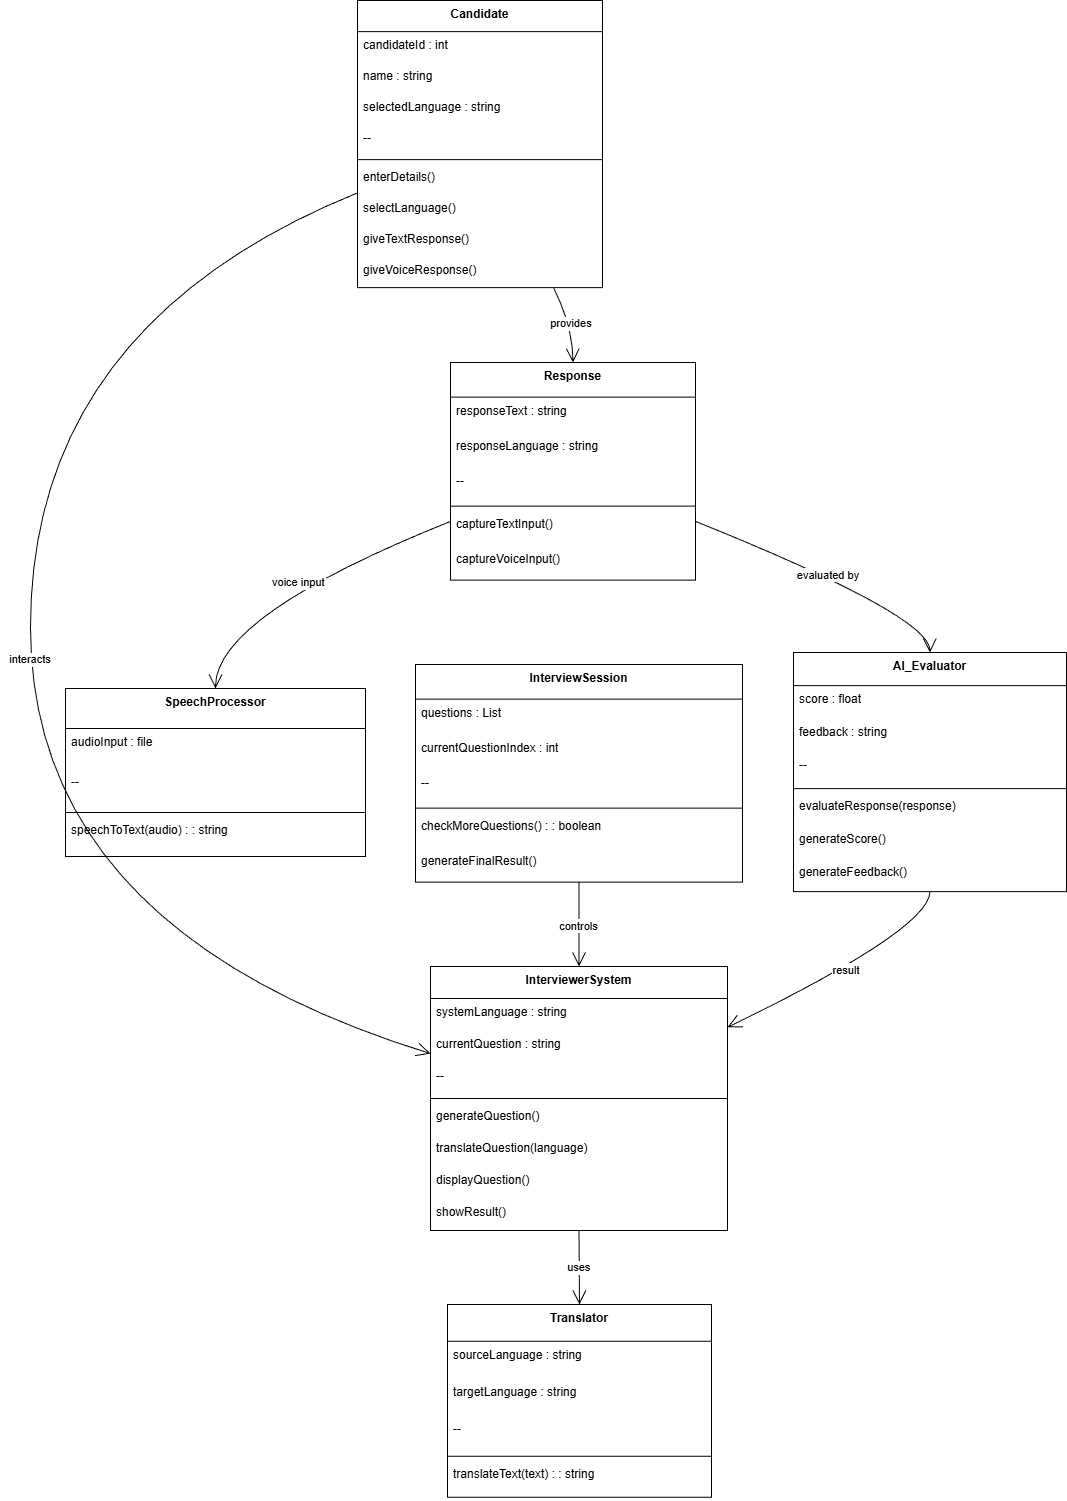

The diagram above was exported from draw.io. Its source (the exported page's mxGraphModel, read from the mxfile embedded in the PNG):
<mxGraphModel dx="3757" dy="1550" grid="1" gridSize="10" guides="1" tooltips="1" connect="1" arrows="1" fold="1" page="1" pageScale="1" pageWidth="850" pageHeight="1100" math="0" shadow="0">
  <root>
    <mxCell id="0" />
    <mxCell id="1" parent="0" />
    <mxCell id="Ll71_P6wbcYDrDlPtYJQ-9" parent="1" style="swimlane;fontStyle=1;align=center;verticalAlign=top;childLayout=stackLayout;horizontal=1;startSize=31.11111111111111;horizontalStack=0;resizeParent=1;resizeParentMax=0;resizeLast=0;collapsible=0;marginBottom=0;" value="Candidate" vertex="1">
      <mxGeometry height="287.1111111111111" width="245" x="347" y="20" as="geometry" />
    </mxCell>
    <mxCell id="Ll71_P6wbcYDrDlPtYJQ-10" parent="Ll71_P6wbcYDrDlPtYJQ-9" style="text;strokeColor=none;fillColor=none;align=left;verticalAlign=top;spacingLeft=4;spacingRight=4;overflow=hidden;rotatable=0;points=[[0,0.5],[1,0.5]];portConstraint=eastwest;" value="candidateId : int" vertex="1">
      <mxGeometry height="31" width="245" y="31.11111111111111" as="geometry" />
    </mxCell>
    <mxCell id="Ll71_P6wbcYDrDlPtYJQ-11" parent="Ll71_P6wbcYDrDlPtYJQ-9" style="text;strokeColor=none;fillColor=none;align=left;verticalAlign=top;spacingLeft=4;spacingRight=4;overflow=hidden;rotatable=0;points=[[0,0.5],[1,0.5]];portConstraint=eastwest;" value="name : string" vertex="1">
      <mxGeometry height="31" width="245" y="62.111111111111114" as="geometry" />
    </mxCell>
    <mxCell id="Ll71_P6wbcYDrDlPtYJQ-12" parent="Ll71_P6wbcYDrDlPtYJQ-9" style="text;strokeColor=none;fillColor=none;align=left;verticalAlign=top;spacingLeft=4;spacingRight=4;overflow=hidden;rotatable=0;points=[[0,0.5],[1,0.5]];portConstraint=eastwest;" value="selectedLanguage : string" vertex="1">
      <mxGeometry height="31" width="245" y="93.11111111111111" as="geometry" />
    </mxCell>
    <mxCell id="Ll71_P6wbcYDrDlPtYJQ-13" parent="Ll71_P6wbcYDrDlPtYJQ-9" style="text;strokeColor=none;fillColor=none;align=left;verticalAlign=top;spacingLeft=4;spacingRight=4;overflow=hidden;rotatable=0;points=[[0,0.5],[1,0.5]];portConstraint=eastwest;" value="--" vertex="1">
      <mxGeometry height="31" width="245" y="124.11111111111111" as="geometry" />
    </mxCell>
    <mxCell id="Ll71_P6wbcYDrDlPtYJQ-14" parent="Ll71_P6wbcYDrDlPtYJQ-9" style="line;strokeWidth=1;fillColor=none;align=left;verticalAlign=middle;spacingTop=-1;spacingLeft=3;spacingRight=3;rotatable=0;labelPosition=right;points=[];portConstraint=eastwest;strokeColor=inherit;" vertex="1">
      <mxGeometry height="8" width="245" y="155.11111111111111" as="geometry" />
    </mxCell>
    <mxCell id="Ll71_P6wbcYDrDlPtYJQ-15" parent="Ll71_P6wbcYDrDlPtYJQ-9" style="text;strokeColor=none;fillColor=none;align=left;verticalAlign=top;spacingLeft=4;spacingRight=4;overflow=hidden;rotatable=0;points=[[0,0.5],[1,0.5]];portConstraint=eastwest;" value="enterDetails()" vertex="1">
      <mxGeometry height="31" width="245" y="163.11111111111111" as="geometry" />
    </mxCell>
    <mxCell id="Ll71_P6wbcYDrDlPtYJQ-16" parent="Ll71_P6wbcYDrDlPtYJQ-9" style="text;strokeColor=none;fillColor=none;align=left;verticalAlign=top;spacingLeft=4;spacingRight=4;overflow=hidden;rotatable=0;points=[[0,0.5],[1,0.5]];portConstraint=eastwest;" value="selectLanguage()" vertex="1">
      <mxGeometry height="31" width="245" y="194.11111111111111" as="geometry" />
    </mxCell>
    <mxCell id="Ll71_P6wbcYDrDlPtYJQ-17" parent="Ll71_P6wbcYDrDlPtYJQ-9" style="text;strokeColor=none;fillColor=none;align=left;verticalAlign=top;spacingLeft=4;spacingRight=4;overflow=hidden;rotatable=0;points=[[0,0.5],[1,0.5]];portConstraint=eastwest;" value="giveTextResponse()" vertex="1">
      <mxGeometry height="31" width="245" y="225.11111111111111" as="geometry" />
    </mxCell>
    <mxCell id="Ll71_P6wbcYDrDlPtYJQ-18" parent="Ll71_P6wbcYDrDlPtYJQ-9" style="text;strokeColor=none;fillColor=none;align=left;verticalAlign=top;spacingLeft=4;spacingRight=4;overflow=hidden;rotatable=0;points=[[0,0.5],[1,0.5]];portConstraint=eastwest;" value="giveVoiceResponse()" vertex="1">
      <mxGeometry height="31" width="245" y="256.1111111111111" as="geometry" />
    </mxCell>
    <mxCell id="Ll71_P6wbcYDrDlPtYJQ-19" parent="1" style="swimlane;fontStyle=1;align=center;verticalAlign=top;childLayout=stackLayout;horizontal=1;startSize=32;horizontalStack=0;resizeParent=1;resizeParentMax=0;resizeLast=0;collapsible=0;marginBottom=0;" value="InterviewerSystem" vertex="1">
      <mxGeometry height="264" width="297" x="420" y="986" as="geometry" />
    </mxCell>
    <mxCell id="Ll71_P6wbcYDrDlPtYJQ-20" parent="Ll71_P6wbcYDrDlPtYJQ-19" style="text;strokeColor=none;fillColor=none;align=left;verticalAlign=top;spacingLeft=4;spacingRight=4;overflow=hidden;rotatable=0;points=[[0,0.5],[1,0.5]];portConstraint=eastwest;" value="systemLanguage : string" vertex="1">
      <mxGeometry height="32" width="297" y="32" as="geometry" />
    </mxCell>
    <mxCell id="Ll71_P6wbcYDrDlPtYJQ-21" parent="Ll71_P6wbcYDrDlPtYJQ-19" style="text;strokeColor=none;fillColor=none;align=left;verticalAlign=top;spacingLeft=4;spacingRight=4;overflow=hidden;rotatable=0;points=[[0,0.5],[1,0.5]];portConstraint=eastwest;" value="currentQuestion : string" vertex="1">
      <mxGeometry height="32" width="297" y="64" as="geometry" />
    </mxCell>
    <mxCell id="Ll71_P6wbcYDrDlPtYJQ-22" parent="Ll71_P6wbcYDrDlPtYJQ-19" style="text;strokeColor=none;fillColor=none;align=left;verticalAlign=top;spacingLeft=4;spacingRight=4;overflow=hidden;rotatable=0;points=[[0,0.5],[1,0.5]];portConstraint=eastwest;" value="--" vertex="1">
      <mxGeometry height="32" width="297" y="96" as="geometry" />
    </mxCell>
    <mxCell id="Ll71_P6wbcYDrDlPtYJQ-23" parent="Ll71_P6wbcYDrDlPtYJQ-19" style="line;strokeWidth=1;fillColor=none;align=left;verticalAlign=middle;spacingTop=-1;spacingLeft=3;spacingRight=3;rotatable=0;labelPosition=right;points=[];portConstraint=eastwest;strokeColor=inherit;" vertex="1">
      <mxGeometry height="8" width="297" y="128" as="geometry" />
    </mxCell>
    <mxCell id="Ll71_P6wbcYDrDlPtYJQ-24" parent="Ll71_P6wbcYDrDlPtYJQ-19" style="text;strokeColor=none;fillColor=none;align=left;verticalAlign=top;spacingLeft=4;spacingRight=4;overflow=hidden;rotatable=0;points=[[0,0.5],[1,0.5]];portConstraint=eastwest;" value="generateQuestion()" vertex="1">
      <mxGeometry height="32" width="297" y="136" as="geometry" />
    </mxCell>
    <mxCell id="Ll71_P6wbcYDrDlPtYJQ-25" parent="Ll71_P6wbcYDrDlPtYJQ-19" style="text;strokeColor=none;fillColor=none;align=left;verticalAlign=top;spacingLeft=4;spacingRight=4;overflow=hidden;rotatable=0;points=[[0,0.5],[1,0.5]];portConstraint=eastwest;" value="translateQuestion(language)" vertex="1">
      <mxGeometry height="32" width="297" y="168" as="geometry" />
    </mxCell>
    <mxCell id="Ll71_P6wbcYDrDlPtYJQ-26" parent="Ll71_P6wbcYDrDlPtYJQ-19" style="text;strokeColor=none;fillColor=none;align=left;verticalAlign=top;spacingLeft=4;spacingRight=4;overflow=hidden;rotatable=0;points=[[0,0.5],[1,0.5]];portConstraint=eastwest;" value="displayQuestion()" vertex="1">
      <mxGeometry height="32" width="297" y="200" as="geometry" />
    </mxCell>
    <mxCell id="Ll71_P6wbcYDrDlPtYJQ-27" parent="Ll71_P6wbcYDrDlPtYJQ-19" style="text;strokeColor=none;fillColor=none;align=left;verticalAlign=top;spacingLeft=4;spacingRight=4;overflow=hidden;rotatable=0;points=[[0,0.5],[1,0.5]];portConstraint=eastwest;" value="showResult()" vertex="1">
      <mxGeometry height="32" width="297" y="232" as="geometry" />
    </mxCell>
    <mxCell id="Ll71_P6wbcYDrDlPtYJQ-28" parent="1" style="swimlane;fontStyle=1;align=center;verticalAlign=top;childLayout=stackLayout;horizontal=1;startSize=36.8;horizontalStack=0;resizeParent=1;resizeParentMax=0;resizeLast=0;collapsible=0;marginBottom=0;" value="Translator" vertex="1">
      <mxGeometry height="192.8" width="264" x="437" y="1324" as="geometry" />
    </mxCell>
    <mxCell id="Ll71_P6wbcYDrDlPtYJQ-29" parent="Ll71_P6wbcYDrDlPtYJQ-28" style="text;strokeColor=none;fillColor=none;align=left;verticalAlign=top;spacingLeft=4;spacingRight=4;overflow=hidden;rotatable=0;points=[[0,0.5],[1,0.5]];portConstraint=eastwest;" value="sourceLanguage : string" vertex="1">
      <mxGeometry height="37" width="264" y="36.8" as="geometry" />
    </mxCell>
    <mxCell id="Ll71_P6wbcYDrDlPtYJQ-30" parent="Ll71_P6wbcYDrDlPtYJQ-28" style="text;strokeColor=none;fillColor=none;align=left;verticalAlign=top;spacingLeft=4;spacingRight=4;overflow=hidden;rotatable=0;points=[[0,0.5],[1,0.5]];portConstraint=eastwest;" value="targetLanguage : string" vertex="1">
      <mxGeometry height="37" width="264" y="73.8" as="geometry" />
    </mxCell>
    <mxCell id="Ll71_P6wbcYDrDlPtYJQ-31" parent="Ll71_P6wbcYDrDlPtYJQ-28" style="text;strokeColor=none;fillColor=none;align=left;verticalAlign=top;spacingLeft=4;spacingRight=4;overflow=hidden;rotatable=0;points=[[0,0.5],[1,0.5]];portConstraint=eastwest;" value="--" vertex="1">
      <mxGeometry height="37" width="264" y="110.8" as="geometry" />
    </mxCell>
    <mxCell id="Ll71_P6wbcYDrDlPtYJQ-32" parent="Ll71_P6wbcYDrDlPtYJQ-28" style="line;strokeWidth=1;fillColor=none;align=left;verticalAlign=middle;spacingTop=-1;spacingLeft=3;spacingRight=3;rotatable=0;labelPosition=right;points=[];portConstraint=eastwest;strokeColor=inherit;" vertex="1">
      <mxGeometry height="8" width="264" y="147.8" as="geometry" />
    </mxCell>
    <mxCell id="Ll71_P6wbcYDrDlPtYJQ-33" parent="Ll71_P6wbcYDrDlPtYJQ-28" style="text;strokeColor=none;fillColor=none;align=left;verticalAlign=top;spacingLeft=4;spacingRight=4;overflow=hidden;rotatable=0;points=[[0,0.5],[1,0.5]];portConstraint=eastwest;" value="translateText(text) : : string" vertex="1">
      <mxGeometry height="37" width="264" y="155.8" as="geometry" />
    </mxCell>
    <mxCell id="Ll71_P6wbcYDrDlPtYJQ-34" parent="1" style="swimlane;fontStyle=1;align=center;verticalAlign=top;childLayout=stackLayout;horizontal=1;startSize=40;horizontalStack=0;resizeParent=1;resizeParentMax=0;resizeLast=0;collapsible=0;marginBottom=0;" value="SpeechProcessor" vertex="1">
      <mxGeometry height="168" width="300" x="55" y="708" as="geometry" />
    </mxCell>
    <mxCell id="Ll71_P6wbcYDrDlPtYJQ-35" parent="Ll71_P6wbcYDrDlPtYJQ-34" style="text;strokeColor=none;fillColor=none;align=left;verticalAlign=top;spacingLeft=4;spacingRight=4;overflow=hidden;rotatable=0;points=[[0,0.5],[1,0.5]];portConstraint=eastwest;" value="audioInput : file" vertex="1">
      <mxGeometry height="40" width="300" y="40" as="geometry" />
    </mxCell>
    <mxCell id="Ll71_P6wbcYDrDlPtYJQ-36" parent="Ll71_P6wbcYDrDlPtYJQ-34" style="text;strokeColor=none;fillColor=none;align=left;verticalAlign=top;spacingLeft=4;spacingRight=4;overflow=hidden;rotatable=0;points=[[0,0.5],[1,0.5]];portConstraint=eastwest;" value="--" vertex="1">
      <mxGeometry height="40" width="300" y="80" as="geometry" />
    </mxCell>
    <mxCell id="Ll71_P6wbcYDrDlPtYJQ-37" parent="Ll71_P6wbcYDrDlPtYJQ-34" style="line;strokeWidth=1;fillColor=none;align=left;verticalAlign=middle;spacingTop=-1;spacingLeft=3;spacingRight=3;rotatable=0;labelPosition=right;points=[];portConstraint=eastwest;strokeColor=inherit;" vertex="1">
      <mxGeometry height="8" width="300" y="120" as="geometry" />
    </mxCell>
    <mxCell id="Ll71_P6wbcYDrDlPtYJQ-38" parent="Ll71_P6wbcYDrDlPtYJQ-34" style="text;strokeColor=none;fillColor=none;align=left;verticalAlign=top;spacingLeft=4;spacingRight=4;overflow=hidden;rotatable=0;points=[[0,0.5],[1,0.5]];portConstraint=eastwest;" value="speechToText(audio) : : string" vertex="1">
      <mxGeometry height="40" width="300" y="128" as="geometry" />
    </mxCell>
    <mxCell id="Ll71_P6wbcYDrDlPtYJQ-39" parent="1" style="swimlane;fontStyle=1;align=center;verticalAlign=top;childLayout=stackLayout;horizontal=1;startSize=34.666666666666664;horizontalStack=0;resizeParent=1;resizeParentMax=0;resizeLast=0;collapsible=0;marginBottom=0;" value="Response" vertex="1">
      <mxGeometry height="217.66666666666666" width="245" x="440" y="382" as="geometry" />
    </mxCell>
    <mxCell id="Ll71_P6wbcYDrDlPtYJQ-40" parent="Ll71_P6wbcYDrDlPtYJQ-39" style="text;strokeColor=none;fillColor=none;align=left;verticalAlign=top;spacingLeft=4;spacingRight=4;overflow=hidden;rotatable=0;points=[[0,0.5],[1,0.5]];portConstraint=eastwest;" value="responseText : string" vertex="1">
      <mxGeometry height="35" width="245" y="34.666666666666664" as="geometry" />
    </mxCell>
    <mxCell id="Ll71_P6wbcYDrDlPtYJQ-41" parent="Ll71_P6wbcYDrDlPtYJQ-39" style="text;strokeColor=none;fillColor=none;align=left;verticalAlign=top;spacingLeft=4;spacingRight=4;overflow=hidden;rotatable=0;points=[[0,0.5],[1,0.5]];portConstraint=eastwest;" value="responseLanguage : string" vertex="1">
      <mxGeometry height="35" width="245" y="69.66666666666666" as="geometry" />
    </mxCell>
    <mxCell id="Ll71_P6wbcYDrDlPtYJQ-42" parent="Ll71_P6wbcYDrDlPtYJQ-39" style="text;strokeColor=none;fillColor=none;align=left;verticalAlign=top;spacingLeft=4;spacingRight=4;overflow=hidden;rotatable=0;points=[[0,0.5],[1,0.5]];portConstraint=eastwest;" value="--" vertex="1">
      <mxGeometry height="35" width="245" y="104.66666666666666" as="geometry" />
    </mxCell>
    <mxCell id="Ll71_P6wbcYDrDlPtYJQ-43" parent="Ll71_P6wbcYDrDlPtYJQ-39" style="line;strokeWidth=1;fillColor=none;align=left;verticalAlign=middle;spacingTop=-1;spacingLeft=3;spacingRight=3;rotatable=0;labelPosition=right;points=[];portConstraint=eastwest;strokeColor=inherit;" vertex="1">
      <mxGeometry height="8" width="245" y="139.66666666666666" as="geometry" />
    </mxCell>
    <mxCell id="Ll71_P6wbcYDrDlPtYJQ-44" parent="Ll71_P6wbcYDrDlPtYJQ-39" style="text;strokeColor=none;fillColor=none;align=left;verticalAlign=top;spacingLeft=4;spacingRight=4;overflow=hidden;rotatable=0;points=[[0,0.5],[1,0.5]];portConstraint=eastwest;" value="captureTextInput()" vertex="1">
      <mxGeometry height="35" width="245" y="147.66666666666666" as="geometry" />
    </mxCell>
    <mxCell id="Ll71_P6wbcYDrDlPtYJQ-45" parent="Ll71_P6wbcYDrDlPtYJQ-39" style="text;strokeColor=none;fillColor=none;align=left;verticalAlign=top;spacingLeft=4;spacingRight=4;overflow=hidden;rotatable=0;points=[[0,0.5],[1,0.5]];portConstraint=eastwest;" value="captureVoiceInput()" vertex="1">
      <mxGeometry height="35" width="245" y="182.66666666666666" as="geometry" />
    </mxCell>
    <mxCell id="Ll71_P6wbcYDrDlPtYJQ-46" parent="1" style="swimlane;fontStyle=1;align=center;verticalAlign=top;childLayout=stackLayout;horizontal=1;startSize=33.142857142857146;horizontalStack=0;resizeParent=1;resizeParentMax=0;resizeLast=0;collapsible=0;marginBottom=0;" value="AI_Evaluator" vertex="1">
      <mxGeometry height="239.14285714285714" width="273" x="783" y="672" as="geometry" />
    </mxCell>
    <mxCell id="Ll71_P6wbcYDrDlPtYJQ-47" parent="Ll71_P6wbcYDrDlPtYJQ-46" style="text;strokeColor=none;fillColor=none;align=left;verticalAlign=top;spacingLeft=4;spacingRight=4;overflow=hidden;rotatable=0;points=[[0,0.5],[1,0.5]];portConstraint=eastwest;" value="score : float" vertex="1">
      <mxGeometry height="33" width="273" y="33.142857142857146" as="geometry" />
    </mxCell>
    <mxCell id="Ll71_P6wbcYDrDlPtYJQ-48" parent="Ll71_P6wbcYDrDlPtYJQ-46" style="text;strokeColor=none;fillColor=none;align=left;verticalAlign=top;spacingLeft=4;spacingRight=4;overflow=hidden;rotatable=0;points=[[0,0.5],[1,0.5]];portConstraint=eastwest;" value="feedback : string" vertex="1">
      <mxGeometry height="33" width="273" y="66.14285714285714" as="geometry" />
    </mxCell>
    <mxCell id="Ll71_P6wbcYDrDlPtYJQ-49" parent="Ll71_P6wbcYDrDlPtYJQ-46" style="text;strokeColor=none;fillColor=none;align=left;verticalAlign=top;spacingLeft=4;spacingRight=4;overflow=hidden;rotatable=0;points=[[0,0.5],[1,0.5]];portConstraint=eastwest;" value="--" vertex="1">
      <mxGeometry height="33" width="273" y="99.14285714285714" as="geometry" />
    </mxCell>
    <mxCell id="Ll71_P6wbcYDrDlPtYJQ-50" parent="Ll71_P6wbcYDrDlPtYJQ-46" style="line;strokeWidth=1;fillColor=none;align=left;verticalAlign=middle;spacingTop=-1;spacingLeft=3;spacingRight=3;rotatable=0;labelPosition=right;points=[];portConstraint=eastwest;strokeColor=inherit;" vertex="1">
      <mxGeometry height="8" width="273" y="132.14285714285714" as="geometry" />
    </mxCell>
    <mxCell id="Ll71_P6wbcYDrDlPtYJQ-51" parent="Ll71_P6wbcYDrDlPtYJQ-46" style="text;strokeColor=none;fillColor=none;align=left;verticalAlign=top;spacingLeft=4;spacingRight=4;overflow=hidden;rotatable=0;points=[[0,0.5],[1,0.5]];portConstraint=eastwest;" value="evaluateResponse(response)" vertex="1">
      <mxGeometry height="33" width="273" y="140.14285714285714" as="geometry" />
    </mxCell>
    <mxCell id="Ll71_P6wbcYDrDlPtYJQ-52" parent="Ll71_P6wbcYDrDlPtYJQ-46" style="text;strokeColor=none;fillColor=none;align=left;verticalAlign=top;spacingLeft=4;spacingRight=4;overflow=hidden;rotatable=0;points=[[0,0.5],[1,0.5]];portConstraint=eastwest;" value="generateScore()" vertex="1">
      <mxGeometry height="33" width="273" y="173.14285714285714" as="geometry" />
    </mxCell>
    <mxCell id="Ll71_P6wbcYDrDlPtYJQ-53" parent="Ll71_P6wbcYDrDlPtYJQ-46" style="text;strokeColor=none;fillColor=none;align=left;verticalAlign=top;spacingLeft=4;spacingRight=4;overflow=hidden;rotatable=0;points=[[0,0.5],[1,0.5]];portConstraint=eastwest;" value="generateFeedback()" vertex="1">
      <mxGeometry height="33" width="273" y="206.14285714285714" as="geometry" />
    </mxCell>
    <mxCell id="Ll71_P6wbcYDrDlPtYJQ-54" parent="1" style="swimlane;fontStyle=1;align=center;verticalAlign=top;childLayout=stackLayout;horizontal=1;startSize=34.666666666666664;horizontalStack=0;resizeParent=1;resizeParentMax=0;resizeLast=0;collapsible=0;marginBottom=0;" value="InterviewSession" vertex="1">
      <mxGeometry height="217.66666666666666" width="327" x="405" y="684" as="geometry" />
    </mxCell>
    <mxCell id="Ll71_P6wbcYDrDlPtYJQ-55" parent="Ll71_P6wbcYDrDlPtYJQ-54" style="text;strokeColor=none;fillColor=none;align=left;verticalAlign=top;spacingLeft=4;spacingRight=4;overflow=hidden;rotatable=0;points=[[0,0.5],[1,0.5]];portConstraint=eastwest;" value="questions : List" vertex="1">
      <mxGeometry height="35" width="327" y="34.666666666666664" as="geometry" />
    </mxCell>
    <mxCell id="Ll71_P6wbcYDrDlPtYJQ-56" parent="Ll71_P6wbcYDrDlPtYJQ-54" style="text;strokeColor=none;fillColor=none;align=left;verticalAlign=top;spacingLeft=4;spacingRight=4;overflow=hidden;rotatable=0;points=[[0,0.5],[1,0.5]];portConstraint=eastwest;" value="currentQuestionIndex : int" vertex="1">
      <mxGeometry height="35" width="327" y="69.66666666666666" as="geometry" />
    </mxCell>
    <mxCell id="Ll71_P6wbcYDrDlPtYJQ-57" parent="Ll71_P6wbcYDrDlPtYJQ-54" style="text;strokeColor=none;fillColor=none;align=left;verticalAlign=top;spacingLeft=4;spacingRight=4;overflow=hidden;rotatable=0;points=[[0,0.5],[1,0.5]];portConstraint=eastwest;" value="--" vertex="1">
      <mxGeometry height="35" width="327" y="104.66666666666666" as="geometry" />
    </mxCell>
    <mxCell id="Ll71_P6wbcYDrDlPtYJQ-58" parent="Ll71_P6wbcYDrDlPtYJQ-54" style="line;strokeWidth=1;fillColor=none;align=left;verticalAlign=middle;spacingTop=-1;spacingLeft=3;spacingRight=3;rotatable=0;labelPosition=right;points=[];portConstraint=eastwest;strokeColor=inherit;" vertex="1">
      <mxGeometry height="8" width="327" y="139.66666666666666" as="geometry" />
    </mxCell>
    <mxCell id="Ll71_P6wbcYDrDlPtYJQ-59" parent="Ll71_P6wbcYDrDlPtYJQ-54" style="text;strokeColor=none;fillColor=none;align=left;verticalAlign=top;spacingLeft=4;spacingRight=4;overflow=hidden;rotatable=0;points=[[0,0.5],[1,0.5]];portConstraint=eastwest;" value="checkMoreQuestions() : : boolean" vertex="1">
      <mxGeometry height="35" width="327" y="147.66666666666666" as="geometry" />
    </mxCell>
    <mxCell id="Ll71_P6wbcYDrDlPtYJQ-60" parent="Ll71_P6wbcYDrDlPtYJQ-54" style="text;strokeColor=none;fillColor=none;align=left;verticalAlign=top;spacingLeft=4;spacingRight=4;overflow=hidden;rotatable=0;points=[[0,0.5],[1,0.5]];portConstraint=eastwest;" value="generateFinalResult()" vertex="1">
      <mxGeometry height="35" width="327" y="182.66666666666666" as="geometry" />
    </mxCell>
    <mxCell id="Ll71_P6wbcYDrDlPtYJQ-61" edge="1" parent="1" source="Ll71_P6wbcYDrDlPtYJQ-9" style="curved=1;startArrow=none;endArrow=open;endSize=12;exitX=0;exitY=0.67;entryX=0;entryY=0.33;rounded=0;" target="Ll71_P6wbcYDrDlPtYJQ-19" value="interacts">
      <mxGeometry relative="1" as="geometry">
        <Array as="points">
          <mxPoint x="20" y="345" />
          <mxPoint x="20" y="949" />
        </Array>
      </mxGeometry>
    </mxCell>
    <mxCell id="Ll71_P6wbcYDrDlPtYJQ-62" edge="1" parent="1" source="Ll71_P6wbcYDrDlPtYJQ-9" style="curved=1;startArrow=none;endArrow=open;endSize=12;exitX=0.8;exitY=1;entryX=0.5;entryY=0;rounded=0;" target="Ll71_P6wbcYDrDlPtYJQ-39" value="provides">
      <mxGeometry relative="1" as="geometry">
        <Array as="points">
          <mxPoint x="562" y="345" />
        </Array>
      </mxGeometry>
    </mxCell>
    <mxCell id="Ll71_P6wbcYDrDlPtYJQ-63" edge="1" parent="1" source="Ll71_P6wbcYDrDlPtYJQ-19" style="curved=1;startArrow=none;endArrow=open;endSize=12;exitX=0.5;exitY=1;entryX=0.5;entryY=0;rounded=0;" target="Ll71_P6wbcYDrDlPtYJQ-28" value="uses">
      <mxGeometry relative="1" as="geometry">
        <Array as="points" />
      </mxGeometry>
    </mxCell>
    <mxCell id="Ll71_P6wbcYDrDlPtYJQ-64" edge="1" parent="1" source="Ll71_P6wbcYDrDlPtYJQ-39" style="curved=1;startArrow=none;endArrow=open;endSize=12;exitX=0;exitY=0.73;entryX=0.5;entryY=0;rounded=0;" target="Ll71_P6wbcYDrDlPtYJQ-34" value="voice input">
      <mxGeometry relative="1" as="geometry">
        <Array as="points">
          <mxPoint x="205" y="635" />
        </Array>
      </mxGeometry>
    </mxCell>
    <mxCell id="Ll71_P6wbcYDrDlPtYJQ-65" edge="1" parent="1" source="Ll71_P6wbcYDrDlPtYJQ-39" style="curved=1;startArrow=none;endArrow=open;endSize=12;exitX=1;exitY=0.73;entryX=0.5;entryY=0;rounded=0;" target="Ll71_P6wbcYDrDlPtYJQ-46" value="evaluated by">
      <mxGeometry relative="1" as="geometry">
        <Array as="points">
          <mxPoint x="919" y="635" />
        </Array>
      </mxGeometry>
    </mxCell>
    <mxCell id="Ll71_P6wbcYDrDlPtYJQ-66" edge="1" parent="1" source="Ll71_P6wbcYDrDlPtYJQ-54" style="curved=1;startArrow=none;endArrow=open;endSize=12;exitX=0.5;exitY=1;entryX=0.5;entryY=0;rounded=0;" target="Ll71_P6wbcYDrDlPtYJQ-19" value="controls">
      <mxGeometry relative="1" as="geometry">
        <Array as="points" />
      </mxGeometry>
    </mxCell>
    <mxCell id="Ll71_P6wbcYDrDlPtYJQ-67" edge="1" parent="1" source="Ll71_P6wbcYDrDlPtYJQ-46" style="curved=1;startArrow=none;endArrow=open;endSize=12;exitX=0.5;exitY=1;entryX=1;entryY=0.23;rounded=0;" target="Ll71_P6wbcYDrDlPtYJQ-19" value="result">
      <mxGeometry relative="1" as="geometry">
        <Array as="points">
          <mxPoint x="919" y="949" />
        </Array>
      </mxGeometry>
    </mxCell>
  </root>
</mxGraphModel>